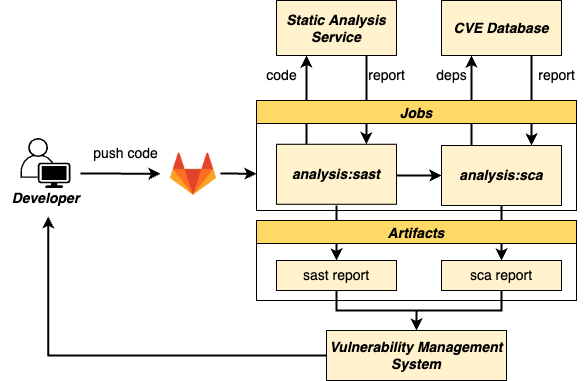

The diagram above was exported from draw.io. Its source (the exported page's mxGraphModel, read from the mxfile embedded in the PNG):
<mxGraphModel dx="1562" dy="926" grid="1" gridSize="10" guides="1" tooltips="1" connect="1" arrows="1" fold="1" page="1" pageScale="1" pageWidth="850" pageHeight="1100" math="0" shadow="0">
  <root>
    <mxCell id="0" />
    <mxCell id="1" parent="0" />
    <mxCell id="8O2EwICgqXXNr5MW6lut-2" value="" style="edgeStyle=orthogonalEdgeStyle;rounded=0;orthogonalLoop=1;jettySize=auto;html=1;strokeColor=#000000;fontSize=14;strokeWidth=2;" parent="1" edge="1">
      <mxGeometry relative="1" as="geometry">
        <mxPoint x="476" y="265" as="sourcePoint" />
        <mxPoint x="521" y="265" as="targetPoint" />
      </mxGeometry>
    </mxCell>
    <mxCell id="8O2EwICgqXXNr5MW6lut-34" value="" style="edgeStyle=orthogonalEdgeStyle;rounded=0;orthogonalLoop=1;jettySize=auto;html=1;exitX=0.25;exitY=0;exitDx=0;exitDy=0;entryX=0.25;entryY=1;entryDx=0;entryDy=0;strokeColor=#000000;fontSize=14;strokeWidth=2;" parent="1" source="mdlWKuKff70LzYLRUyid-3" target="mdlWKuKff70LzYLRUyid-8" edge="1">
      <mxGeometry relative="1" as="geometry">
        <mxPoint x="381" y="135" as="sourcePoint" />
        <mxPoint x="381" y="80" as="targetPoint" />
      </mxGeometry>
    </mxCell>
    <mxCell id="8O2EwICgqXXNr5MW6lut-43" value="" style="edgeStyle=orthogonalEdgeStyle;rounded=0;orthogonalLoop=1;jettySize=auto;html=1;strokeColor=#000000;fontSize=14;entryX=0.5;entryY=0;entryDx=0;entryDy=0;strokeWidth=2;" parent="1" target="mdlWKuKff70LzYLRUyid-4" edge="1">
      <mxGeometry relative="1" as="geometry">
        <mxPoint x="416" y="295" as="sourcePoint" />
        <mxPoint x="416" y="330" as="targetPoint" />
      </mxGeometry>
    </mxCell>
    <mxCell id="8O2EwICgqXXNr5MW6lut-39" value="" style="edgeStyle=orthogonalEdgeStyle;rounded=0;orthogonalLoop=1;jettySize=auto;html=1;entryX=0.25;entryY=1;entryDx=0;entryDy=0;exitX=0.25;exitY=0;exitDx=0;exitDy=0;strokeColor=#000000;fontSize=14;strokeWidth=2;" parent="1" source="mdlWKuKff70LzYLRUyid-2" target="mdlWKuKff70LzYLRUyid-9" edge="1">
      <mxGeometry relative="1" as="geometry">
        <mxPoint x="546" y="135" as="sourcePoint" />
        <mxPoint x="546" y="80" as="targetPoint" />
      </mxGeometry>
    </mxCell>
    <mxCell id="8O2EwICgqXXNr5MW6lut-45" value="" style="edgeStyle=orthogonalEdgeStyle;rounded=0;orthogonalLoop=1;jettySize=auto;html=1;strokeColor=#000000;fontSize=14;entryX=0.5;entryY=0;entryDx=0;entryDy=0;strokeWidth=2;" parent="1" target="mdlWKuKff70LzYLRUyid-6" edge="1">
      <mxGeometry relative="1" as="geometry">
        <mxPoint x="581" y="295" as="sourcePoint" />
        <mxPoint x="581" y="330" as="targetPoint" />
      </mxGeometry>
    </mxCell>
    <mxCell id="8O2EwICgqXXNr5MW6lut-35" value="" style="edgeStyle=orthogonalEdgeStyle;rounded=0;orthogonalLoop=1;jettySize=auto;html=1;exitX=0.75;exitY=1;exitDx=0;exitDy=0;entryX=0.75;entryY=0;entryDx=0;entryDy=0;strokeColor=#000000;fontSize=14;strokeWidth=2;" parent="1" source="mdlWKuKff70LzYLRUyid-8" target="mdlWKuKff70LzYLRUyid-3" edge="1">
      <mxGeometry relative="1" as="geometry">
        <mxPoint x="441" y="80" as="sourcePoint" />
        <mxPoint x="441" y="135" as="targetPoint" />
      </mxGeometry>
    </mxCell>
    <mxCell id="8O2EwICgqXXNr5MW6lut-41" value="" style="edgeStyle=orthogonalEdgeStyle;rounded=0;orthogonalLoop=1;jettySize=auto;html=1;entryX=0.75;entryY=0;entryDx=0;entryDy=0;exitX=0.75;exitY=1;exitDx=0;exitDy=0;strokeColor=#000000;fontSize=14;strokeWidth=2;" parent="1" source="mdlWKuKff70LzYLRUyid-9" target="mdlWKuKff70LzYLRUyid-2" edge="1">
      <mxGeometry relative="1" as="geometry">
        <mxPoint x="606" y="80" as="sourcePoint" />
        <mxPoint x="606" y="135" as="targetPoint" />
      </mxGeometry>
    </mxCell>
    <mxCell id="8O2EwICgqXXNr5MW6lut-48" value="" style="edgeStyle=orthogonalEdgeStyle;rounded=0;orthogonalLoop=1;jettySize=auto;html=1;startArrow=none;strokeColor=#000000;fontSize=14;strokeWidth=2;" parent="1" source="mdlWKuKff70LzYLRUyid-4" edge="1">
      <mxGeometry relative="1" as="geometry">
        <mxPoint x="416" y="350" as="sourcePoint" />
        <mxPoint x="496" y="420" as="targetPoint" />
        <Array as="points">
          <mxPoint x="416" y="400" />
          <mxPoint x="496" y="400" />
        </Array>
      </mxGeometry>
    </mxCell>
    <mxCell id="8O2EwICgqXXNr5MW6lut-49" value="" style="edgeStyle=orthogonalEdgeStyle;rounded=0;orthogonalLoop=1;jettySize=auto;html=1;strokeColor=#000000;fontSize=14;strokeWidth=2;" parent="1" source="mdlWKuKff70LzYLRUyid-6" edge="1">
      <mxGeometry relative="1" as="geometry">
        <mxPoint x="581" y="350" as="sourcePoint" />
        <mxPoint x="496" y="420" as="targetPoint" />
        <Array as="points">
          <mxPoint x="581" y="400" />
          <mxPoint x="496" y="400" />
        </Array>
      </mxGeometry>
    </mxCell>
    <mxCell id="mtN1i1NEyt_3IIsgWDMb-1" value="" style="points=[[0.35,0,0],[0.98,0.51,0],[1,0.71,0],[0.67,1,0],[0,0.795,0],[0,0.65,0]];verticalLabelPosition=bottom;sketch=0;html=1;verticalAlign=top;aspect=fixed;align=center;pointerEvents=1;shape=mxgraph.cisco19.user;fillColor=#000000;strokeColor=#000000;dashed=1;fontSize=14;" parent="1" vertex="1">
      <mxGeometry x="100" y="227.5" width="50" height="50" as="geometry" />
    </mxCell>
    <mxCell id="mtN1i1NEyt_3IIsgWDMb-6" value="" style="edgeStyle=orthogonalEdgeStyle;rounded=0;orthogonalLoop=1;jettySize=auto;html=1;fontSize=14;exitX=0;exitY=0.5;exitDx=0;exitDy=0;entryX=0.53;entryY=1.109;entryDx=0;entryDy=0;entryPerimeter=0;strokeWidth=2;" parent="1" source="mdlWKuKff70LzYLRUyid-7" target="mtN1i1NEyt_3IIsgWDMb-2" edge="1">
      <mxGeometry relative="1" as="geometry">
        <mxPoint x="210" y="430" as="sourcePoint" />
        <Array as="points">
          <mxPoint x="128" y="445" />
        </Array>
      </mxGeometry>
    </mxCell>
    <mxCell id="mtN1i1NEyt_3IIsgWDMb-2" value="&lt;b style=&quot;font-size: 14px;&quot;&gt;&lt;i style=&quot;font-size: 14px;&quot;&gt;Developer&lt;/i&gt;&lt;/b&gt;" style="text;html=1;align=center;verticalAlign=middle;resizable=0;points=[];autosize=1;strokeColor=none;fillColor=none;fontSize=14;" parent="1" vertex="1">
      <mxGeometry x="80" y="272.5" width="90" height="30" as="geometry" />
    </mxCell>
    <mxCell id="mtN1i1NEyt_3IIsgWDMb-3" value="push code" style="text;html=1;align=center;verticalAlign=middle;resizable=0;points=[];autosize=1;strokeColor=none;fillColor=none;fontSize=14;" parent="1" vertex="1">
      <mxGeometry x="160" y="227.5" width="90" height="30" as="geometry" />
    </mxCell>
    <mxCell id="mtN1i1NEyt_3IIsgWDMb-7" value="code" style="text;html=1;align=center;verticalAlign=middle;resizable=0;points=[];autosize=1;strokeColor=none;fillColor=none;fontSize=14;" parent="1" vertex="1">
      <mxGeometry x="336" y="150" width="50" height="30" as="geometry" />
    </mxCell>
    <mxCell id="mtN1i1NEyt_3IIsgWDMb-8" value="report" style="text;html=1;align=center;verticalAlign=middle;resizable=0;points=[];autosize=1;strokeColor=none;fillColor=none;fontSize=14;" parent="1" vertex="1">
      <mxGeometry x="436" y="150" width="60" height="30" as="geometry" />
    </mxCell>
    <mxCell id="mtN1i1NEyt_3IIsgWDMb-9" value="deps" style="text;html=1;align=center;verticalAlign=middle;resizable=0;points=[];autosize=1;strokeColor=none;fillColor=none;fontSize=14;" parent="1" vertex="1">
      <mxGeometry x="506" y="150" width="50" height="30" as="geometry" />
    </mxCell>
    <mxCell id="mtN1i1NEyt_3IIsgWDMb-10" value="report" style="text;html=1;align=center;verticalAlign=middle;resizable=0;points=[];autosize=1;strokeColor=none;fillColor=none;fontSize=14;" parent="1" vertex="1">
      <mxGeometry x="606" y="150" width="60" height="30" as="geometry" />
    </mxCell>
    <mxCell id="mdlWKuKff70LzYLRUyid-2" value="&lt;b style=&quot;font-size: 14px;&quot;&gt;&lt;i style=&quot;font-size: 14px;&quot;&gt;analysis:sca&lt;/i&gt;&lt;/b&gt;" style="rounded=0;whiteSpace=wrap;html=1;fontSize=14;strokeColor=#000000;fillColor=#FFF2CC;" parent="1" vertex="1">
      <mxGeometry x="521" y="235" width="120" height="60" as="geometry" />
    </mxCell>
    <mxCell id="mdlWKuKff70LzYLRUyid-3" value="&lt;b style=&quot;font-size: 14px;&quot;&gt;&lt;i style=&quot;font-size: 14px;&quot;&gt;analysis:sast&lt;/i&gt;&lt;/b&gt;" style="rounded=0;whiteSpace=wrap;html=1;fontSize=14;strokeColor=#000000;fillColor=#FFF2CC;" parent="1" vertex="1">
      <mxGeometry x="356" y="233.75" width="120" height="60" as="geometry" />
    </mxCell>
    <mxCell id="mdlWKuKff70LzYLRUyid-4" value="&lt;span style=&quot;font-size: 14px;&quot;&gt;sast report&lt;/span&gt;" style="rounded=0;whiteSpace=wrap;html=1;fontSize=14;strokeColor=#000000;fillColor=#FFF2CC;" parent="1" vertex="1">
      <mxGeometry x="356" y="350" width="120" height="30" as="geometry" />
    </mxCell>
    <mxCell id="mdlWKuKff70LzYLRUyid-6" value="&lt;span style=&quot;font-size: 14px;&quot;&gt;sca report&lt;/span&gt;" style="rounded=0;whiteSpace=wrap;html=1;fontSize=14;strokeColor=#000000;fillColor=#FFF2CC;" parent="1" vertex="1">
      <mxGeometry x="521" y="350" width="120" height="30" as="geometry" />
    </mxCell>
    <mxCell id="mdlWKuKff70LzYLRUyid-7" value="&lt;b style=&quot;font-size: 14px;&quot;&gt;&lt;i style=&quot;font-size: 14px;&quot;&gt;Vulnerability Management System&lt;/i&gt;&lt;/b&gt;" style="rounded=0;whiteSpace=wrap;html=1;fontSize=14;strokeColor=#000000;fillColor=#fff2cc;" parent="1" vertex="1">
      <mxGeometry x="406" y="420" width="180" height="50" as="geometry" />
    </mxCell>
    <mxCell id="mdlWKuKff70LzYLRUyid-8" value="&lt;b style=&quot;font-size: 14px;&quot;&gt;&lt;i style=&quot;font-size: 14px;&quot;&gt;Static Analysis Service&lt;/i&gt;&lt;/b&gt;" style="rounded=0;whiteSpace=wrap;html=1;fontSize=14;strokeColor=#000000;fillColor=#FFF2CC;" parent="1" vertex="1">
      <mxGeometry x="356" y="90" width="120" height="55" as="geometry" />
    </mxCell>
    <mxCell id="mdlWKuKff70LzYLRUyid-9" value="&lt;b style=&quot;font-size: 14px;&quot;&gt;&lt;i style=&quot;font-size: 14px;&quot;&gt;CVE Database&lt;/i&gt;&lt;/b&gt;" style="rounded=0;whiteSpace=wrap;html=1;fontSize=14;strokeColor=#000000;fillColor=#FFF2CC;" parent="1" vertex="1">
      <mxGeometry x="521" y="90" width="120" height="55" as="geometry" />
    </mxCell>
    <mxCell id="C05WWqLQiqcH8RbB9uTu-1" value="Jobs" style="swimlane;fillColor=#FFD966;fontSize=14;fontStyle=3" parent="1" vertex="1">
      <mxGeometry x="336" y="190" width="320" height="110" as="geometry" />
    </mxCell>
    <mxCell id="C05WWqLQiqcH8RbB9uTu-4" value="Artifacts" style="swimlane;fillColor=#FFD966;fontSize=14;fontStyle=3" parent="1" vertex="1">
      <mxGeometry x="336" y="310" width="320" height="80" as="geometry" />
    </mxCell>
    <mxCell id="GAHDg08Zm5l05vJ6OQg5-1" value="" style="shape=image;verticalLabelPosition=bottom;labelBackgroundColor=default;verticalAlign=top;aspect=fixed;imageAspect=0;image=https://ryanskinner.co.za/assets/images/gitlab-logo.png;fillColor=#fff2cc;strokeColor=#d6b656;fontSize=14;" parent="1" vertex="1">
      <mxGeometry x="250" y="240.75" width="46" height="46" as="geometry" />
    </mxCell>
    <mxCell id="GAHDg08Zm5l05vJ6OQg5-4" value="" style="endArrow=classic;html=1;rounded=0;fontSize=14;strokeWidth=2;" parent="1" edge="1">
      <mxGeometry width="50" height="50" relative="1" as="geometry">
        <mxPoint x="300" y="263" as="sourcePoint" />
        <mxPoint x="336" y="263.25" as="targetPoint" />
      </mxGeometry>
    </mxCell>
    <mxCell id="GAHDg08Zm5l05vJ6OQg5-5" value="" style="endArrow=classic;html=1;rounded=0;fontSize=14;strokeWidth=2;" parent="1" edge="1">
      <mxGeometry width="50" height="50" relative="1" as="geometry">
        <mxPoint x="160" y="263" as="sourcePoint" />
        <mxPoint x="240" y="263.25" as="targetPoint" />
      </mxGeometry>
    </mxCell>
  </root>
</mxGraphModel>